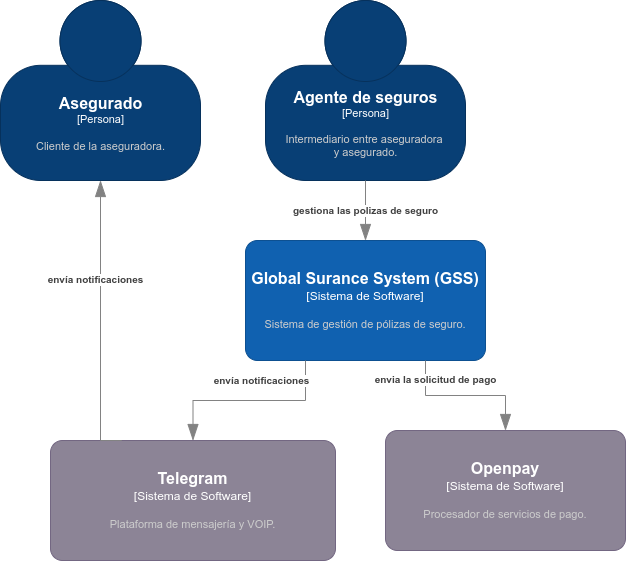

The diagram above was exported from draw.io. Its source (the exported page's mxGraphModel, read from the mxfile embedded in the PNG):
<mxGraphModel dx="862" dy="493" grid="1" gridSize="10" guides="1" tooltips="1" connect="1" arrows="1" fold="1" page="1" pageScale="1" pageWidth="827" pageHeight="1169" math="0" shadow="0">
  <root>
    <mxCell id="0" />
    <mxCell id="1" parent="0" />
    <object placeholders="1" c4Name="Global Surance System (GSS)" c4Type="Sistema de Software" c4Description="Sistema de gestión de pólizas de seguro." label="&lt;font style=&quot;font-size: 16px&quot;&gt;&lt;b&gt;%c4Name%&lt;/b&gt;&lt;/font&gt;&lt;div&gt;[%c4Type%]&lt;/div&gt;&lt;br&gt;&lt;div&gt;&lt;font style=&quot;font-size: 11px&quot;&gt;&lt;font color=&quot;#cccccc&quot;&gt;%c4Description%&lt;/font&gt;&lt;/div&gt;" id="Oi9zpM27L4ZqEed9snO--1">
      <mxCell style="rounded=1;whiteSpace=wrap;html=1;labelBackgroundColor=none;fillColor=#1061B0;fontColor=#ffffff;align=center;arcSize=10;strokeColor=#0D5091;metaEdit=1;resizable=0;points=[[0.25,0,0],[0.5,0,0],[0.75,0,0],[1,0.25,0],[1,0.5,0],[1,0.75,0],[0.75,1,0],[0.5,1,0],[0.25,1,0],[0,0.75,0],[0,0.5,0],[0,0.25,0]];" vertex="1" parent="1">
        <mxGeometry x="305" y="390" width="240" height="120" as="geometry" />
      </mxCell>
    </object>
    <object placeholders="1" c4Name="Telegram" c4Type="Sistema de Software" c4Description="Plataforma de mensajería y VOIP." label="&lt;font style=&quot;font-size: 16px&quot;&gt;&lt;b&gt;%c4Name%&lt;/b&gt;&lt;/font&gt;&lt;div&gt;[%c4Type%]&lt;/div&gt;&lt;br&gt;&lt;div&gt;&lt;font style=&quot;font-size: 11px&quot;&gt;&lt;font color=&quot;#cccccc&quot;&gt;%c4Description%&lt;/font&gt;&lt;/div&gt;" id="Oi9zpM27L4ZqEed9snO--2">
      <mxCell style="rounded=1;whiteSpace=wrap;html=1;labelBackgroundColor=none;fillColor=#8C8496;fontColor=#ffffff;align=center;arcSize=10;strokeColor=#736782;metaEdit=1;resizable=1;points=[[0.25,0,0],[0.5,0,0],[0.75,0,0],[1,0.25,0],[1,0.5,0],[1,0.75,0],[0.75,1,0],[0.5,1,0],[0.25,1,0],[0,0.75,0],[0,0.5,0],[0,0.25,0]];" vertex="1" parent="1">
        <mxGeometry x="110" y="590" width="285" height="120" as="geometry" />
      </mxCell>
    </object>
    <object placeholders="1" c4Name="Openpay" c4Type="Sistema de Software" c4Description="Procesador de servicios de pago." label="&lt;font style=&quot;font-size: 16px&quot;&gt;&lt;b&gt;%c4Name%&lt;/b&gt;&lt;/font&gt;&lt;div&gt;[%c4Type%]&lt;/div&gt;&lt;br&gt;&lt;div&gt;&lt;font style=&quot;font-size: 11px&quot;&gt;&lt;font color=&quot;#cccccc&quot;&gt;%c4Description%&lt;/font&gt;&lt;/div&gt;" id="Oi9zpM27L4ZqEed9snO--3">
      <mxCell style="rounded=1;whiteSpace=wrap;html=1;labelBackgroundColor=none;fillColor=#8C8496;fontColor=#ffffff;align=center;arcSize=10;strokeColor=#736782;metaEdit=1;resizable=0;points=[[0.25,0,0],[0.5,0,0],[0.75,0,0],[1,0.25,0],[1,0.5,0],[1,0.75,0],[0.75,1,0],[0.5,1,0],[0.25,1,0],[0,0.75,0],[0,0.5,0],[0,0.25,0]];" vertex="1" parent="1">
        <mxGeometry x="445" y="580" width="240" height="120" as="geometry" />
      </mxCell>
    </object>
    <object placeholders="1" c4Type="Relationship" c4Description="envía notificaciones" label="&lt;div style=&quot;text-align: left&quot;&gt;&lt;div style=&quot;text-align: center&quot;&gt;&lt;b&gt;%c4Description%&lt;/b&gt;&lt;/div&gt;" id="Oi9zpM27L4ZqEed9snO--4">
      <mxCell style="endArrow=blockThin;html=1;fontSize=10;fontColor=#404040;strokeWidth=1;endFill=1;strokeColor=#828282;elbow=vertical;metaEdit=1;endSize=14;startSize=14;jumpStyle=arc;jumpSize=16;rounded=0;edgeStyle=orthogonalEdgeStyle;exitX=0.25;exitY=1;exitDx=0;exitDy=0;exitPerimeter=0;entryX=0.5;entryY=0;entryDx=0;entryDy=0;entryPerimeter=0;" edge="1" parent="1" source="Oi9zpM27L4ZqEed9snO--1" target="Oi9zpM27L4ZqEed9snO--2">
        <mxGeometry x="-0.125" y="-20" width="240" relative="1" as="geometry">
          <mxPoint x="395" y="540" as="sourcePoint" />
          <mxPoint x="635" y="540" as="targetPoint" />
          <mxPoint as="offset" />
        </mxGeometry>
      </mxCell>
    </object>
    <object placeholders="1" c4Type="Relationship" c4Description="envia la solicitud de pago&#10;" label="&lt;div style=&quot;text-align: left&quot;&gt;&lt;div style=&quot;text-align: center&quot;&gt;&lt;b&gt;%c4Description%&lt;/b&gt;&lt;/div&gt;" id="Oi9zpM27L4ZqEed9snO--5">
      <mxCell style="endArrow=blockThin;html=1;fontSize=10;fontColor=#404040;strokeWidth=1;endFill=1;strokeColor=#828282;elbow=vertical;metaEdit=1;endSize=14;startSize=14;jumpStyle=arc;jumpSize=16;rounded=0;edgeStyle=orthogonalEdgeStyle;exitX=0.75;exitY=1;exitDx=0;exitDy=0;exitPerimeter=0;entryX=0.5;entryY=0;entryDx=0;entryDy=0;entryPerimeter=0;sketch=0;" edge="1" parent="1" source="Oi9zpM27L4ZqEed9snO--1" target="Oi9zpM27L4ZqEed9snO--3">
        <mxGeometry x="-0.75" y="10" width="240" relative="1" as="geometry">
          <mxPoint x="805" y="500" as="sourcePoint" />
          <mxPoint x="615" y="580" as="targetPoint" />
          <mxPoint as="offset" />
        </mxGeometry>
      </mxCell>
    </object>
    <object placeholders="1" c4Name="Agente de seguros" c4Type="Persona" c4Description="Intermediario entre aseguradora &#10;y asegurado." label="&lt;font style=&quot;font-size: 16px&quot;&gt;&lt;b&gt;%c4Name%&lt;/b&gt;&lt;/font&gt;&lt;div&gt;[%c4Type%]&lt;/div&gt;&lt;br&gt;&lt;div&gt;&lt;font style=&quot;font-size: 11px&quot;&gt;&lt;font color=&quot;#cccccc&quot;&gt;%c4Description%&lt;/font&gt;&lt;/div&gt;" id="Oi9zpM27L4ZqEed9snO--6">
      <mxCell style="html=1;fontSize=11;dashed=0;whitespace=wrap;fillColor=#083F75;strokeColor=#06315C;fontColor=#ffffff;shape=mxgraph.c4.person2;align=center;metaEdit=1;points=[[0.5,0,0],[1,0.5,0],[1,0.75,0],[0.75,1,0],[0.5,1,0],[0.25,1,0],[0,0.75,0],[0,0.5,0]];resizable=0;" vertex="1" parent="1">
        <mxGeometry x="325" y="150" width="200" height="180" as="geometry" />
      </mxCell>
    </object>
    <object placeholders="1" c4Type="Relationship" c4Description="gestiona las polizas de seguro" label="&lt;div style=&quot;text-align: left&quot;&gt;&lt;div style=&quot;text-align: center&quot;&gt;&lt;b&gt;%c4Description%&lt;/b&gt;&lt;/div&gt;" id="Oi9zpM27L4ZqEed9snO--7">
      <mxCell style="endArrow=blockThin;html=1;fontSize=10;fontColor=#404040;strokeWidth=1;endFill=1;strokeColor=#828282;elbow=vertical;metaEdit=1;endSize=14;startSize=14;jumpStyle=arc;jumpSize=16;rounded=0;edgeStyle=orthogonalEdgeStyle;sketch=0;exitX=0.5;exitY=1;exitDx=0;exitDy=0;exitPerimeter=0;entryX=0.5;entryY=0;entryDx=0;entryDy=0;entryPerimeter=0;" edge="1" parent="1" source="Oi9zpM27L4ZqEed9snO--6" target="Oi9zpM27L4ZqEed9snO--1">
        <mxGeometry width="240" relative="1" as="geometry">
          <mxPoint x="295" y="400" as="sourcePoint" />
          <mxPoint x="535" y="400" as="targetPoint" />
        </mxGeometry>
      </mxCell>
    </object>
    <object placeholders="1" c4Name="Asegurado" c4Type="Persona" c4Description="Cliente de la aseguradora." label="&lt;font style=&quot;font-size: 16px&quot;&gt;&lt;b&gt;%c4Name%&lt;/b&gt;&lt;/font&gt;&lt;div&gt;[%c4Type%]&lt;/div&gt;&lt;br&gt;&lt;div&gt;&lt;font style=&quot;font-size: 11px&quot;&gt;&lt;font color=&quot;#cccccc&quot;&gt;%c4Description%&lt;/font&gt;&lt;/div&gt;" id="Oi9zpM27L4ZqEed9snO--8">
      <mxCell style="html=1;fontSize=11;dashed=0;whitespace=wrap;fillColor=#083F75;strokeColor=#06315C;fontColor=#ffffff;shape=mxgraph.c4.person2;align=center;metaEdit=1;points=[[0.5,0,0],[1,0.5,0],[1,0.75,0],[0.75,1,0],[0.5,1,0],[0.25,1,0],[0,0.75,0],[0,0.5,0]];resizable=0;" vertex="1" parent="1">
        <mxGeometry x="60" y="150" width="200" height="180" as="geometry" />
      </mxCell>
    </object>
    <object placeholders="1" c4Type="Relationship" c4Description="envía notificaciones" label="&lt;div style=&quot;text-align: left&quot;&gt;&lt;div style=&quot;text-align: center&quot;&gt;&lt;b&gt;%c4Description%&lt;/b&gt;&lt;/div&gt;" id="Oi9zpM27L4ZqEed9snO--9">
      <mxCell style="endArrow=blockThin;html=1;fontSize=10;fontColor=#404040;strokeWidth=1;endFill=1;strokeColor=#828282;elbow=vertical;metaEdit=1;endSize=14;startSize=14;jumpStyle=arc;jumpSize=16;rounded=0;edgeStyle=orthogonalEdgeStyle;exitX=0.25;exitY=0;exitDx=0;exitDy=0;exitPerimeter=0;entryX=0.5;entryY=1;entryDx=0;entryDy=0;entryPerimeter=0;" edge="1" parent="1" source="Oi9zpM27L4ZqEed9snO--2" target="Oi9zpM27L4ZqEed9snO--8">
        <mxGeometry x="0.296" y="5" width="240" relative="1" as="geometry">
          <mxPoint x="275" y="710" as="sourcePoint" />
          <mxPoint x="160" y="361.7333984375" as="targetPoint" />
          <mxPoint as="offset" />
          <Array as="points">
            <mxPoint x="160" y="590" />
          </Array>
        </mxGeometry>
      </mxCell>
    </object>
  </root>
</mxGraphModel>